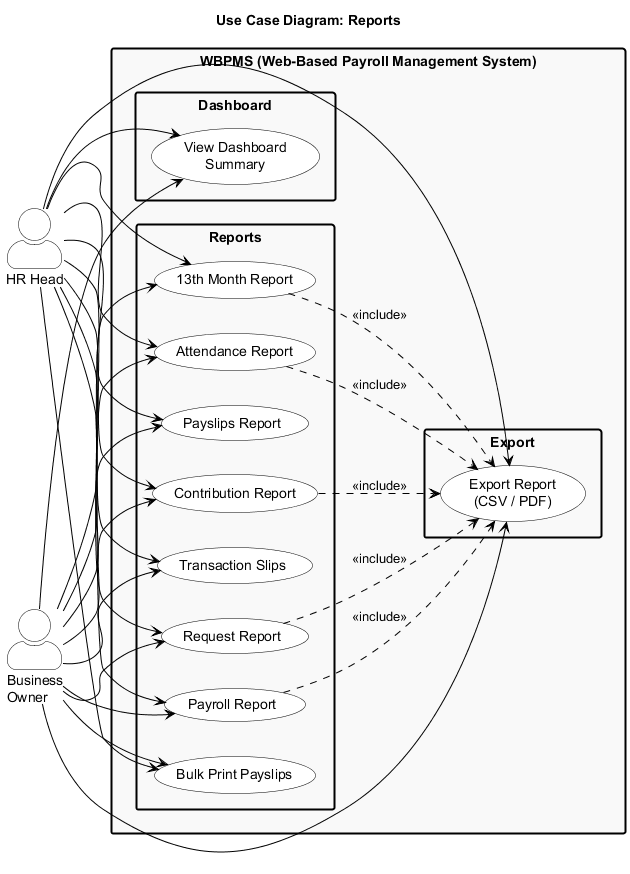

The diagram above was rendered by PlantUML. Its source (embedded in the PNG):
@startuml uc-07-reports
skinparam backgroundColor #FFFFFF
skinparam actorStyle awesome
skinparam usecase {
    BackgroundColor #FFFFFF
    BorderColor #000000
    FontColor #000000
}
skinparam actor {
    BackgroundColor #FFFFFF
    BorderColor #000000
    FontColor #000000
}
skinparam rectangle {
    BackgroundColor #F9F9F9
    BorderColor #000000
    FontColor #000000
    BorderThickness 2
}
skinparam ArrowColor #000000
skinparam shadowing false
skinparam packageStyle rectangle

title Use Case Diagram: Reports

left to right direction

actor "HR Head" as HR
actor "Business\nOwner" as BO

rectangle "WBPMS (Web-Based Payroll Management System)" {
    package "Dashboard" {
        usecase "View Dashboard\nSummary" as UC1
    }
    package "Reports" {
        usecase "Payroll Report" as UC2
        usecase "Attendance Report" as UC3
        usecase "Request Report" as UC4
        usecase "Contribution Report" as UC5
        usecase "13th Month Report" as UC6
        usecase "Transaction Slips" as UC7
        usecase "Payslips Report" as UC8
        usecase "Bulk Print Payslips" as UC9
    }
    package "Export" {
        usecase "Export Report\n(CSV / PDF)" as UC10
    }
}

HR --> UC1
HR --> UC2
HR --> UC3
HR --> UC4
HR --> UC5
HR --> UC6
HR --> UC7
HR --> UC8
HR --> UC9
HR --> UC10

BO --> UC1
BO --> UC2
BO --> UC3
BO --> UC4
BO --> UC5
BO --> UC6
BO --> UC7
BO --> UC8
BO --> UC9
BO --> UC10

UC2 ..> UC10 : <<include>>
UC3 ..> UC10 : <<include>>
UC4 ..> UC10 : <<include>>
UC5 ..> UC10 : <<include>>
UC6 ..> UC10 : <<include>>

@enduml